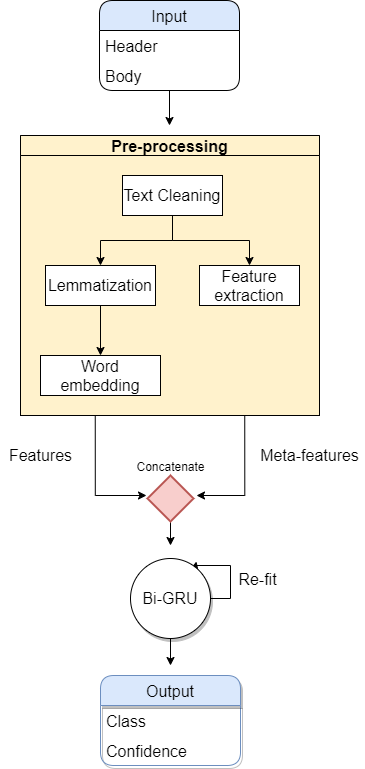

The diagram above was exported from draw.io. Its source (the exported page's mxGraphModel, read from the mxfile embedded in the PNG):
<mxGraphModel dx="942" dy="525" grid="1" gridSize="10" guides="1" tooltips="1" connect="1" arrows="1" fold="1" page="1" pageScale="1" pageWidth="827" pageHeight="1169" math="0" shadow="0">
  <root>
    <mxCell id="0" />
    <mxCell id="1" parent="0" />
    <mxCell id="uIYWo5tR3ULw8RYa53Ks-3" style="edgeStyle=orthogonalEdgeStyle;rounded=0;orthogonalLoop=1;jettySize=auto;html=1;" edge="1" parent="1" source="CgYratwXWXun_pDZH-hE-82">
      <mxGeometry relative="1" as="geometry">
        <mxPoint x="415" y="680" as="targetPoint" />
      </mxGeometry>
    </mxCell>
    <mxCell id="uIYWo5tR3ULw8RYa53Ks-5" style="edgeStyle=orthogonalEdgeStyle;rounded=0;orthogonalLoop=1;jettySize=auto;html=1;exitX=1;exitY=0.5;exitDx=0;exitDy=0;entryX=0.825;entryY=0.038;entryDx=0;entryDy=0;entryPerimeter=0;" edge="1" parent="1" source="CgYratwXWXun_pDZH-hE-82" target="CgYratwXWXun_pDZH-hE-82">
      <mxGeometry relative="1" as="geometry">
        <mxPoint x="440" y="570" as="targetPoint" />
        <Array as="points">
          <mxPoint x="475" y="613" />
          <mxPoint x="475" y="580" />
          <mxPoint x="440" y="580" />
        </Array>
      </mxGeometry>
    </mxCell>
    <mxCell id="CgYratwXWXun_pDZH-hE-82" value="Bi-GRU" style="ellipse;whiteSpace=wrap;html=1;aspect=fixed;fontSize=16;shadow=1;" parent="1" vertex="1">
      <mxGeometry x="375" y="573" width="80" height="80" as="geometry" />
    </mxCell>
    <mxCell id="CgYratwXWXun_pDZH-hE-93" value="" style="group;fillColor=#fff2cc;strokeColor=default;" parent="1" vertex="1" connectable="0">
      <mxGeometry x="265" y="150" width="299" height="280" as="geometry" />
    </mxCell>
    <mxCell id="CgYratwXWXun_pDZH-hE-44" value="Pre-processing" style="swimlane;startSize=20;horizontal=1;childLayout=treeLayout;horizontalTree=0;resizable=0;containerType=tree;fontSize=16;fillColor=#fff2cc;strokeColor=default;swimlaneFillColor=none;" parent="CgYratwXWXun_pDZH-hE-93" vertex="1">
      <mxGeometry width="299" height="280" as="geometry" />
    </mxCell>
    <mxCell id="CgYratwXWXun_pDZH-hE-45" value="Text Cleaning" style="whiteSpace=wrap;html=1;fontSize=16;" parent="CgYratwXWXun_pDZH-hE-44" vertex="1">
      <mxGeometry x="102" y="40" width="100" height="40" as="geometry" />
    </mxCell>
    <mxCell id="CgYratwXWXun_pDZH-hE-46" value="Lemmatization" style="whiteSpace=wrap;html=1;fontSize=16;" parent="CgYratwXWXun_pDZH-hE-44" vertex="1">
      <mxGeometry x="25" y="130" width="110" height="40" as="geometry" />
    </mxCell>
    <mxCell id="CgYratwXWXun_pDZH-hE-47" value="" style="edgeStyle=elbowEdgeStyle;elbow=vertical;html=1;rounded=0;fontSize=16;" parent="CgYratwXWXun_pDZH-hE-44" source="CgYratwXWXun_pDZH-hE-45" target="CgYratwXWXun_pDZH-hE-46" edge="1">
      <mxGeometry relative="1" as="geometry" />
    </mxCell>
    <mxCell id="CgYratwXWXun_pDZH-hE-48" value="Feature extraction" style="whiteSpace=wrap;html=1;fontSize=16;" parent="CgYratwXWXun_pDZH-hE-44" vertex="1">
      <mxGeometry x="179" y="130" width="100" height="40" as="geometry" />
    </mxCell>
    <mxCell id="CgYratwXWXun_pDZH-hE-49" value="" style="edgeStyle=elbowEdgeStyle;elbow=vertical;html=1;rounded=0;fontSize=16;" parent="CgYratwXWXun_pDZH-hE-44" source="CgYratwXWXun_pDZH-hE-45" target="CgYratwXWXun_pDZH-hE-48" edge="1">
      <mxGeometry relative="1" as="geometry" />
    </mxCell>
    <mxCell id="CgYratwXWXun_pDZH-hE-85" value="Word embedding" style="rounded=0;whiteSpace=wrap;html=1;fontSize=16;" parent="CgYratwXWXun_pDZH-hE-44" vertex="1">
      <mxGeometry x="20" y="220" width="120" height="40" as="geometry" />
    </mxCell>
    <mxCell id="CgYratwXWXun_pDZH-hE-84" style="edgeStyle=orthogonalEdgeStyle;rounded=0;orthogonalLoop=1;jettySize=auto;html=1;exitX=0.5;exitY=1;exitDx=0;exitDy=0;fontSize=16;" parent="CgYratwXWXun_pDZH-hE-44" source="CgYratwXWXun_pDZH-hE-46" target="CgYratwXWXun_pDZH-hE-85" edge="1">
      <mxGeometry relative="1" as="geometry">
        <mxPoint x="77" y="220" as="targetPoint" />
      </mxGeometry>
    </mxCell>
    <mxCell id="CgYratwXWXun_pDZH-hE-95" style="edgeStyle=orthogonalEdgeStyle;rounded=0;orthogonalLoop=1;jettySize=auto;html=1;exitX=0.25;exitY=1;exitDx=0;exitDy=0;fontSize=16;" parent="1" source="CgYratwXWXun_pDZH-hE-44" edge="1">
      <mxGeometry relative="1" as="geometry">
        <mxPoint x="391" y="510" as="targetPoint" />
        <Array as="points">
          <mxPoint x="340" y="510" />
        </Array>
      </mxGeometry>
    </mxCell>
    <mxCell id="CgYratwXWXun_pDZH-hE-96" style="edgeStyle=orthogonalEdgeStyle;rounded=0;orthogonalLoop=1;jettySize=auto;html=1;exitX=0.75;exitY=1;exitDx=0;exitDy=0;fontSize=16;" parent="1" source="CgYratwXWXun_pDZH-hE-44" edge="1">
      <mxGeometry relative="1" as="geometry">
        <mxPoint x="441" y="510" as="targetPoint" />
        <Array as="points">
          <mxPoint x="489" y="510" />
        </Array>
      </mxGeometry>
    </mxCell>
    <mxCell id="hji24H-MJM-s1xBdKUAj-8" style="edgeStyle=orthogonalEdgeStyle;rounded=0;orthogonalLoop=1;jettySize=auto;html=1;" parent="1" source="CgYratwXWXun_pDZH-hE-97" edge="1">
      <mxGeometry relative="1" as="geometry">
        <mxPoint x="415" y="560" as="targetPoint" />
      </mxGeometry>
    </mxCell>
    <mxCell id="CgYratwXWXun_pDZH-hE-97" value="" style="strokeWidth=2;html=1;shape=mxgraph.flowchart.decision;whiteSpace=wrap;fontSize=16;fillColor=#f8cecc;strokeColor=#b85450;" parent="1" vertex="1">
      <mxGeometry x="392" y="490" width="46" height="46" as="geometry" />
    </mxCell>
    <mxCell id="CgYratwXWXun_pDZH-hE-119" value="Output" style="swimlane;fontStyle=0;childLayout=stackLayout;horizontal=1;startSize=30;horizontalStack=0;resizeParent=1;resizeParentMax=0;resizeLast=0;collapsible=1;marginBottom=0;rounded=1;shadow=1;glass=0;sketch=0;fontSize=16;strokeColor=#6c8ebf;fillColor=#dae8fc;" parent="1" vertex="1">
      <mxGeometry x="345" y="690" width="140" height="90" as="geometry" />
    </mxCell>
    <mxCell id="CgYratwXWXun_pDZH-hE-120" value="Class" style="text;strokeColor=none;fillColor=none;align=left;verticalAlign=middle;spacingLeft=4;spacingRight=4;overflow=hidden;points=[[0,0.5],[1,0.5]];portConstraint=eastwest;rotatable=0;rounded=1;shadow=1;glass=0;sketch=0;fontSize=16;" parent="CgYratwXWXun_pDZH-hE-119" vertex="1">
      <mxGeometry y="30" width="140" height="30" as="geometry" />
    </mxCell>
    <mxCell id="CgYratwXWXun_pDZH-hE-121" value="Confidence" style="text;strokeColor=none;fillColor=none;align=left;verticalAlign=middle;spacingLeft=4;spacingRight=4;overflow=hidden;points=[[0,0.5],[1,0.5]];portConstraint=eastwest;rotatable=0;rounded=1;shadow=1;glass=0;sketch=0;fontSize=16;" parent="CgYratwXWXun_pDZH-hE-119" vertex="1">
      <mxGeometry y="60" width="140" height="30" as="geometry" />
    </mxCell>
    <mxCell id="CgYratwXWXun_pDZH-hE-126" value="Re-fit" style="text;html=1;align=center;verticalAlign=middle;resizable=0;points=[];autosize=1;strokeColor=none;fillColor=none;fontSize=16;" parent="1" vertex="1">
      <mxGeometry x="477" y="584" width="50" height="20" as="geometry" />
    </mxCell>
    <mxCell id="hji24H-MJM-s1xBdKUAj-9" style="edgeStyle=orthogonalEdgeStyle;rounded=0;orthogonalLoop=1;jettySize=auto;html=1;" parent="1" source="hji24H-MJM-s1xBdKUAj-3" edge="1">
      <mxGeometry relative="1" as="geometry">
        <mxPoint x="414" y="140" as="targetPoint" />
      </mxGeometry>
    </mxCell>
    <mxCell id="hji24H-MJM-s1xBdKUAj-3" value="Input" style="swimlane;fontStyle=0;childLayout=stackLayout;horizontal=1;startSize=30;horizontalStack=0;resizeParent=1;resizeParentMax=0;resizeLast=0;collapsible=1;marginBottom=0;rounded=1;shadow=0;glass=0;sketch=0;fontSize=16;strokeColor=default;fillColor=#dae8fc;" parent="1" vertex="1">
      <mxGeometry x="344" y="15" width="140" height="90" as="geometry" />
    </mxCell>
    <mxCell id="hji24H-MJM-s1xBdKUAj-5" value="Header" style="text;strokeColor=none;fillColor=none;align=left;verticalAlign=middle;spacingLeft=4;spacingRight=4;overflow=hidden;points=[[0,0.5],[1,0.5]];portConstraint=eastwest;rotatable=0;rounded=1;shadow=1;glass=0;sketch=0;fontSize=16;" parent="hji24H-MJM-s1xBdKUAj-3" vertex="1">
      <mxGeometry y="30" width="140" height="30" as="geometry" />
    </mxCell>
    <mxCell id="hji24H-MJM-s1xBdKUAj-7" value="Body" style="text;strokeColor=none;fillColor=none;align=left;verticalAlign=middle;spacingLeft=4;spacingRight=4;overflow=hidden;points=[[0,0.5],[1,0.5]];portConstraint=eastwest;rotatable=0;rounded=1;shadow=0;glass=0;sketch=0;fontSize=16;" parent="hji24H-MJM-s1xBdKUAj-3" vertex="1">
      <mxGeometry y="60" width="140" height="30" as="geometry" />
    </mxCell>
    <mxCell id="CgYratwXWXun_pDZH-hE-127" value="Meta-features" style="text;html=1;align=center;verticalAlign=middle;resizable=0;points=[];autosize=1;strokeColor=none;fillColor=none;fontSize=16;" parent="1" vertex="1">
      <mxGeometry x="499" y="460" width="110" height="20" as="geometry" />
    </mxCell>
    <mxCell id="CgYratwXWXun_pDZH-hE-128" value="Features" style="text;html=1;align=center;verticalAlign=middle;resizable=0;points=[];autosize=1;strokeColor=none;fillColor=none;fontSize=16;" parent="1" vertex="1">
      <mxGeometry x="245" y="460" width="80" height="20" as="geometry" />
    </mxCell>
    <mxCell id="k_PzM3dCzhtydNYh5Ttv-1" value="&lt;font style=&quot;font-size: 12px&quot;&gt;Concatenate&lt;/font&gt;" style="text;html=1;align=center;verticalAlign=middle;resizable=0;points=[];autosize=1;strokeColor=none;fillColor=none;fontSize=16;" parent="1" vertex="1">
      <mxGeometry x="375" y="470" width="80" height="20" as="geometry" />
    </mxCell>
  </root>
</mxGraphModel>